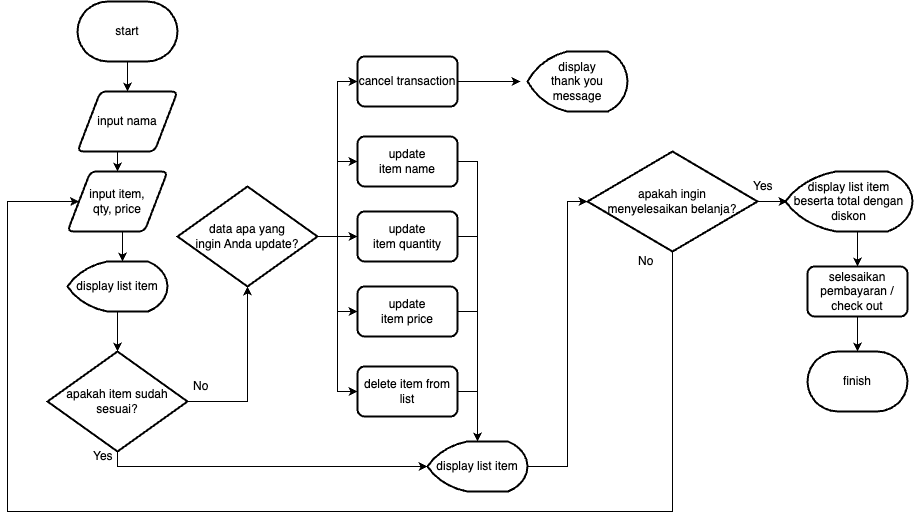

The diagram above was exported from draw.io. Its source (the exported page's mxGraphModel, read from the mxfile embedded in the PNG):
<mxGraphModel dx="1580" dy="524" grid="0" gridSize="10" guides="0" tooltips="1" connect="1" arrows="1" fold="1" page="0" pageScale="1" pageWidth="827" pageHeight="1169" math="0" shadow="0">
  <root>
    <mxCell id="WIyWlLk6GJQsqaUBKTNV-0" />
    <mxCell id="WIyWlLk6GJQsqaUBKTNV-1" parent="WIyWlLk6GJQsqaUBKTNV-0" />
    <mxCell id="BOvIumH5bsfbaZsZbnfc-26" style="edgeStyle=orthogonalEdgeStyle;rounded=0;orthogonalLoop=1;jettySize=auto;html=1;exitX=0.5;exitY=1;exitDx=0;exitDy=0;exitPerimeter=0;entryX=0.5;entryY=0;entryDx=0;entryDy=0;" edge="1" parent="WIyWlLk6GJQsqaUBKTNV-1" source="BOvIumH5bsfbaZsZbnfc-1" target="BOvIumH5bsfbaZsZbnfc-2">
      <mxGeometry relative="1" as="geometry" />
    </mxCell>
    <mxCell id="BOvIumH5bsfbaZsZbnfc-1" value="start" style="strokeWidth=2;html=1;shape=mxgraph.flowchart.terminator;whiteSpace=wrap;" vertex="1" parent="WIyWlLk6GJQsqaUBKTNV-1">
      <mxGeometry x="30" y="20" width="100" height="60" as="geometry" />
    </mxCell>
    <mxCell id="BOvIumH5bsfbaZsZbnfc-27" style="edgeStyle=orthogonalEdgeStyle;rounded=0;orthogonalLoop=1;jettySize=auto;html=1;exitX=0.5;exitY=1;exitDx=0;exitDy=0;entryX=0.5;entryY=0;entryDx=0;entryDy=0;" edge="1" parent="WIyWlLk6GJQsqaUBKTNV-1" source="BOvIumH5bsfbaZsZbnfc-2" target="BOvIumH5bsfbaZsZbnfc-11">
      <mxGeometry relative="1" as="geometry" />
    </mxCell>
    <mxCell id="BOvIumH5bsfbaZsZbnfc-2" value="input nama" style="shape=parallelogram;html=1;strokeWidth=2;perimeter=parallelogramPerimeter;whiteSpace=wrap;rounded=1;arcSize=12;size=0.23;" vertex="1" parent="WIyWlLk6GJQsqaUBKTNV-1">
      <mxGeometry x="30" y="110" width="100" height="60" as="geometry" />
    </mxCell>
    <mxCell id="BOvIumH5bsfbaZsZbnfc-28" style="edgeStyle=orthogonalEdgeStyle;rounded=0;orthogonalLoop=1;jettySize=auto;html=1;exitX=0.5;exitY=1;exitDx=0;exitDy=0;entryX=0.5;entryY=0;entryDx=0;entryDy=0;entryPerimeter=0;" edge="1" parent="WIyWlLk6GJQsqaUBKTNV-1" source="BOvIumH5bsfbaZsZbnfc-11">
      <mxGeometry relative="1" as="geometry">
        <mxPoint x="75" y="280" as="targetPoint" />
      </mxGeometry>
    </mxCell>
    <mxCell id="BOvIumH5bsfbaZsZbnfc-11" value="input item,&lt;br&gt;qty, price" style="shape=parallelogram;html=1;strokeWidth=2;perimeter=parallelogramPerimeter;whiteSpace=wrap;rounded=1;arcSize=12;size=0.23;" vertex="1" parent="WIyWlLk6GJQsqaUBKTNV-1">
      <mxGeometry x="20" y="190" width="100" height="60" as="geometry" />
    </mxCell>
    <mxCell id="BOvIumH5bsfbaZsZbnfc-58" style="edgeStyle=orthogonalEdgeStyle;rounded=0;orthogonalLoop=1;jettySize=auto;html=1;entryX=0.5;entryY=1;entryDx=0;entryDy=0;entryPerimeter=0;exitX=1;exitY=0.5;exitDx=0;exitDy=0;exitPerimeter=0;" edge="1" parent="WIyWlLk6GJQsqaUBKTNV-1" source="BOvIumH5bsfbaZsZbnfc-13" target="BOvIumH5bsfbaZsZbnfc-15">
      <mxGeometry relative="1" as="geometry">
        <Array as="points">
          <mxPoint x="200" y="420" />
        </Array>
      </mxGeometry>
    </mxCell>
    <mxCell id="BOvIumH5bsfbaZsZbnfc-59" style="edgeStyle=orthogonalEdgeStyle;rounded=0;orthogonalLoop=1;jettySize=auto;html=1;entryX=0;entryY=0.5;entryDx=0;entryDy=0;entryPerimeter=0;" edge="1" parent="WIyWlLk6GJQsqaUBKTNV-1" source="BOvIumH5bsfbaZsZbnfc-13" target="BOvIumH5bsfbaZsZbnfc-69">
      <mxGeometry relative="1" as="geometry">
        <mxPoint x="380" y="490" as="targetPoint" />
        <Array as="points">
          <mxPoint x="70" y="485" />
        </Array>
      </mxGeometry>
    </mxCell>
    <mxCell id="BOvIumH5bsfbaZsZbnfc-13" value="apakah item sudah&lt;br&gt;sesuai?" style="strokeWidth=2;html=1;shape=mxgraph.flowchart.decision;whiteSpace=wrap;" vertex="1" parent="WIyWlLk6GJQsqaUBKTNV-1">
      <mxGeometry y="370" width="140" height="100" as="geometry" />
    </mxCell>
    <mxCell id="BOvIumH5bsfbaZsZbnfc-34" style="edgeStyle=orthogonalEdgeStyle;rounded=0;orthogonalLoop=1;jettySize=auto;html=1;entryX=0;entryY=0.5;entryDx=0;entryDy=0;" edge="1" parent="WIyWlLk6GJQsqaUBKTNV-1" source="BOvIumH5bsfbaZsZbnfc-15" target="BOvIumH5bsfbaZsZbnfc-23">
      <mxGeometry relative="1" as="geometry" />
    </mxCell>
    <mxCell id="BOvIumH5bsfbaZsZbnfc-35" style="edgeStyle=orthogonalEdgeStyle;rounded=0;orthogonalLoop=1;jettySize=auto;html=1;entryX=0;entryY=0.5;entryDx=0;entryDy=0;" edge="1" parent="WIyWlLk6GJQsqaUBKTNV-1" source="BOvIumH5bsfbaZsZbnfc-15" target="BOvIumH5bsfbaZsZbnfc-16">
      <mxGeometry relative="1" as="geometry" />
    </mxCell>
    <mxCell id="BOvIumH5bsfbaZsZbnfc-36" style="edgeStyle=orthogonalEdgeStyle;rounded=0;orthogonalLoop=1;jettySize=auto;html=1;entryX=0;entryY=0.5;entryDx=0;entryDy=0;" edge="1" parent="WIyWlLk6GJQsqaUBKTNV-1" source="BOvIumH5bsfbaZsZbnfc-15" target="BOvIumH5bsfbaZsZbnfc-17">
      <mxGeometry relative="1" as="geometry" />
    </mxCell>
    <mxCell id="BOvIumH5bsfbaZsZbnfc-37" style="edgeStyle=orthogonalEdgeStyle;rounded=0;orthogonalLoop=1;jettySize=auto;html=1;entryX=0;entryY=0.5;entryDx=0;entryDy=0;" edge="1" parent="WIyWlLk6GJQsqaUBKTNV-1" source="BOvIumH5bsfbaZsZbnfc-15" target="BOvIumH5bsfbaZsZbnfc-18">
      <mxGeometry relative="1" as="geometry" />
    </mxCell>
    <mxCell id="BOvIumH5bsfbaZsZbnfc-38" style="edgeStyle=orthogonalEdgeStyle;rounded=0;orthogonalLoop=1;jettySize=auto;html=1;entryX=0;entryY=0.5;entryDx=0;entryDy=0;" edge="1" parent="WIyWlLk6GJQsqaUBKTNV-1" source="BOvIumH5bsfbaZsZbnfc-15" target="BOvIumH5bsfbaZsZbnfc-22">
      <mxGeometry relative="1" as="geometry" />
    </mxCell>
    <mxCell id="BOvIumH5bsfbaZsZbnfc-15" value="data apa yang &lt;br&gt;ingin Anda update?" style="strokeWidth=2;html=1;shape=mxgraph.flowchart.decision;whiteSpace=wrap;" vertex="1" parent="WIyWlLk6GJQsqaUBKTNV-1">
      <mxGeometry x="130" y="205" width="140" height="100" as="geometry" />
    </mxCell>
    <mxCell id="BOvIumH5bsfbaZsZbnfc-41" style="edgeStyle=orthogonalEdgeStyle;rounded=0;orthogonalLoop=1;jettySize=auto;html=1;" edge="1" parent="WIyWlLk6GJQsqaUBKTNV-1" source="BOvIumH5bsfbaZsZbnfc-16">
      <mxGeometry relative="1" as="geometry">
        <mxPoint x="430" y="460" as="targetPoint" />
        <Array as="points">
          <mxPoint x="430" y="180" />
        </Array>
      </mxGeometry>
    </mxCell>
    <mxCell id="BOvIumH5bsfbaZsZbnfc-16" value="update&lt;br&gt;item name" style="rounded=1;whiteSpace=wrap;html=1;absoluteArcSize=1;arcSize=14;strokeWidth=2;" vertex="1" parent="WIyWlLk6GJQsqaUBKTNV-1">
      <mxGeometry x="310" y="155" width="100" height="50" as="geometry" />
    </mxCell>
    <mxCell id="BOvIumH5bsfbaZsZbnfc-42" style="edgeStyle=orthogonalEdgeStyle;rounded=0;orthogonalLoop=1;jettySize=auto;html=1;entryX=0.5;entryY=0;entryDx=0;entryDy=0;entryPerimeter=0;" edge="1" parent="WIyWlLk6GJQsqaUBKTNV-1" source="BOvIumH5bsfbaZsZbnfc-17">
      <mxGeometry relative="1" as="geometry">
        <mxPoint x="430" y="460" as="targetPoint" />
        <Array as="points">
          <mxPoint x="430" y="255" />
        </Array>
      </mxGeometry>
    </mxCell>
    <mxCell id="BOvIumH5bsfbaZsZbnfc-17" value="update&lt;br&gt;item quantity" style="rounded=1;whiteSpace=wrap;html=1;absoluteArcSize=1;arcSize=14;strokeWidth=2;" vertex="1" parent="WIyWlLk6GJQsqaUBKTNV-1">
      <mxGeometry x="310" y="230" width="100" height="50" as="geometry" />
    </mxCell>
    <mxCell id="BOvIumH5bsfbaZsZbnfc-43" style="edgeStyle=orthogonalEdgeStyle;rounded=0;orthogonalLoop=1;jettySize=auto;html=1;entryX=0.5;entryY=0;entryDx=0;entryDy=0;entryPerimeter=0;" edge="1" parent="WIyWlLk6GJQsqaUBKTNV-1" source="BOvIumH5bsfbaZsZbnfc-18">
      <mxGeometry relative="1" as="geometry">
        <mxPoint x="430" y="460" as="targetPoint" />
        <Array as="points">
          <mxPoint x="430" y="330" />
        </Array>
      </mxGeometry>
    </mxCell>
    <mxCell id="BOvIumH5bsfbaZsZbnfc-18" value="update&lt;br&gt;item price" style="rounded=1;whiteSpace=wrap;html=1;absoluteArcSize=1;arcSize=14;strokeWidth=2;" vertex="1" parent="WIyWlLk6GJQsqaUBKTNV-1">
      <mxGeometry x="310" y="305" width="100" height="50" as="geometry" />
    </mxCell>
    <mxCell id="BOvIumH5bsfbaZsZbnfc-47" style="edgeStyle=orthogonalEdgeStyle;rounded=0;orthogonalLoop=1;jettySize=auto;html=1;exitX=1;exitY=0.5;exitDx=0;exitDy=0;exitPerimeter=0;" edge="1" parent="WIyWlLk6GJQsqaUBKTNV-1" source="BOvIumH5bsfbaZsZbnfc-69" target="BOvIumH5bsfbaZsZbnfc-46">
      <mxGeometry relative="1" as="geometry">
        <mxPoint x="480" y="490" as="sourcePoint" />
        <Array as="points">
          <mxPoint x="520" y="485" />
          <mxPoint x="520" y="220" />
        </Array>
      </mxGeometry>
    </mxCell>
    <mxCell id="BOvIumH5bsfbaZsZbnfc-44" style="edgeStyle=orthogonalEdgeStyle;rounded=0;orthogonalLoop=1;jettySize=auto;html=1;entryX=0.5;entryY=0;entryDx=0;entryDy=0;entryPerimeter=0;" edge="1" parent="WIyWlLk6GJQsqaUBKTNV-1" source="BOvIumH5bsfbaZsZbnfc-22">
      <mxGeometry relative="1" as="geometry">
        <mxPoint x="430" y="460" as="targetPoint" />
        <Array as="points">
          <mxPoint x="430" y="410" />
        </Array>
      </mxGeometry>
    </mxCell>
    <mxCell id="BOvIumH5bsfbaZsZbnfc-22" value="delete item from list" style="rounded=1;whiteSpace=wrap;html=1;absoluteArcSize=1;arcSize=14;strokeWidth=2;" vertex="1" parent="WIyWlLk6GJQsqaUBKTNV-1">
      <mxGeometry x="310" y="385" width="100" height="50" as="geometry" />
    </mxCell>
    <mxCell id="BOvIumH5bsfbaZsZbnfc-40" style="edgeStyle=orthogonalEdgeStyle;rounded=0;orthogonalLoop=1;jettySize=auto;html=1;entryX=0;entryY=0.5;entryDx=0;entryDy=0;entryPerimeter=0;" edge="1" parent="WIyWlLk6GJQsqaUBKTNV-1" source="BOvIumH5bsfbaZsZbnfc-23">
      <mxGeometry relative="1" as="geometry">
        <mxPoint x="473" y="100" as="targetPoint" />
      </mxGeometry>
    </mxCell>
    <mxCell id="BOvIumH5bsfbaZsZbnfc-23" value="cancel transaction" style="rounded=1;whiteSpace=wrap;html=1;absoluteArcSize=1;arcSize=14;strokeWidth=2;" vertex="1" parent="WIyWlLk6GJQsqaUBKTNV-1">
      <mxGeometry x="310" y="75" width="100" height="50" as="geometry" />
    </mxCell>
    <mxCell id="BOvIumH5bsfbaZsZbnfc-48" style="edgeStyle=orthogonalEdgeStyle;rounded=0;orthogonalLoop=1;jettySize=auto;html=1;entryX=0;entryY=0.5;entryDx=0;entryDy=0;exitX=0.5;exitY=1;exitDx=0;exitDy=0;exitPerimeter=0;" edge="1" parent="WIyWlLk6GJQsqaUBKTNV-1" source="BOvIumH5bsfbaZsZbnfc-46" target="BOvIumH5bsfbaZsZbnfc-11">
      <mxGeometry relative="1" as="geometry">
        <Array as="points">
          <mxPoint x="625" y="530" />
          <mxPoint x="-40" y="530" />
          <mxPoint x="-40" y="220" />
        </Array>
      </mxGeometry>
    </mxCell>
    <mxCell id="BOvIumH5bsfbaZsZbnfc-50" style="edgeStyle=orthogonalEdgeStyle;rounded=0;orthogonalLoop=1;jettySize=auto;html=1;entryX=0;entryY=0.375;entryDx=0;entryDy=0;entryPerimeter=0;" edge="1" parent="WIyWlLk6GJQsqaUBKTNV-1" source="BOvIumH5bsfbaZsZbnfc-46">
      <mxGeometry relative="1" as="geometry">
        <mxPoint x="740" y="220" as="targetPoint" />
      </mxGeometry>
    </mxCell>
    <mxCell id="BOvIumH5bsfbaZsZbnfc-46" value="apakah ingin &lt;br&gt;menyelesaikan belanja?" style="strokeWidth=2;html=1;shape=mxgraph.flowchart.decision;whiteSpace=wrap;" vertex="1" parent="WIyWlLk6GJQsqaUBKTNV-1">
      <mxGeometry x="540" y="170" width="170" height="100" as="geometry" />
    </mxCell>
    <mxCell id="BOvIumH5bsfbaZsZbnfc-65" style="edgeStyle=orthogonalEdgeStyle;rounded=0;orthogonalLoop=1;jettySize=auto;html=1;entryX=0.5;entryY=0;entryDx=0;entryDy=0;" edge="1" parent="WIyWlLk6GJQsqaUBKTNV-1" target="BOvIumH5bsfbaZsZbnfc-51">
      <mxGeometry relative="1" as="geometry">
        <mxPoint x="810" y="250" as="sourcePoint" />
      </mxGeometry>
    </mxCell>
    <mxCell id="BOvIumH5bsfbaZsZbnfc-54" value="" style="edgeStyle=orthogonalEdgeStyle;rounded=0;orthogonalLoop=1;jettySize=auto;html=1;" edge="1" parent="WIyWlLk6GJQsqaUBKTNV-1" source="BOvIumH5bsfbaZsZbnfc-51" target="BOvIumH5bsfbaZsZbnfc-53">
      <mxGeometry relative="1" as="geometry" />
    </mxCell>
    <mxCell id="BOvIumH5bsfbaZsZbnfc-51" value="selesaikan pembayaran / check out" style="rounded=1;whiteSpace=wrap;html=1;absoluteArcSize=1;arcSize=14;strokeWidth=2;" vertex="1" parent="WIyWlLk6GJQsqaUBKTNV-1">
      <mxGeometry x="760" y="285" width="100" height="50" as="geometry" />
    </mxCell>
    <mxCell id="BOvIumH5bsfbaZsZbnfc-53" value="finish" style="strokeWidth=2;html=1;shape=mxgraph.flowchart.terminator;whiteSpace=wrap;" vertex="1" parent="WIyWlLk6GJQsqaUBKTNV-1">
      <mxGeometry x="760" y="370" width="100" height="60" as="geometry" />
    </mxCell>
    <mxCell id="BOvIumH5bsfbaZsZbnfc-55" value="Yes" style="text;strokeColor=none;fillColor=none;align=left;verticalAlign=middle;spacingLeft=4;spacingRight=4;overflow=hidden;points=[[0,0.5],[1,0.5]];portConstraint=eastwest;rotatable=0;whiteSpace=wrap;html=1;" vertex="1" parent="WIyWlLk6GJQsqaUBKTNV-1">
      <mxGeometry x="40" y="460" width="80" height="30" as="geometry" />
    </mxCell>
    <mxCell id="BOvIumH5bsfbaZsZbnfc-56" value="No" style="text;strokeColor=none;fillColor=none;align=left;verticalAlign=middle;spacingLeft=4;spacingRight=4;overflow=hidden;points=[[0,0.5],[1,0.5]];portConstraint=eastwest;rotatable=0;whiteSpace=wrap;html=1;" vertex="1" parent="WIyWlLk6GJQsqaUBKTNV-1">
      <mxGeometry x="140" y="390" width="80" height="30" as="geometry" />
    </mxCell>
    <mxCell id="BOvIumH5bsfbaZsZbnfc-60" value="Yes" style="text;strokeColor=none;fillColor=none;align=left;verticalAlign=middle;spacingLeft=4;spacingRight=4;overflow=hidden;points=[[0,0.5],[1,0.5]];portConstraint=eastwest;rotatable=0;whiteSpace=wrap;html=1;" vertex="1" parent="WIyWlLk6GJQsqaUBKTNV-1">
      <mxGeometry x="700" y="190" width="80" height="30" as="geometry" />
    </mxCell>
    <mxCell id="BOvIumH5bsfbaZsZbnfc-61" value="No" style="text;strokeColor=none;fillColor=none;align=left;verticalAlign=middle;spacingLeft=4;spacingRight=4;overflow=hidden;points=[[0,0.5],[1,0.5]];portConstraint=eastwest;rotatable=0;whiteSpace=wrap;html=1;" vertex="1" parent="WIyWlLk6GJQsqaUBKTNV-1">
      <mxGeometry x="585" y="270" width="80" height="20" as="geometry" />
    </mxCell>
    <mxCell id="BOvIumH5bsfbaZsZbnfc-68" style="edgeStyle=orthogonalEdgeStyle;rounded=0;orthogonalLoop=1;jettySize=auto;html=1;entryX=0.5;entryY=0;entryDx=0;entryDy=0;entryPerimeter=0;" edge="1" parent="WIyWlLk6GJQsqaUBKTNV-1" source="BOvIumH5bsfbaZsZbnfc-67" target="BOvIumH5bsfbaZsZbnfc-13">
      <mxGeometry relative="1" as="geometry" />
    </mxCell>
    <mxCell id="BOvIumH5bsfbaZsZbnfc-67" value="display list item" style="strokeWidth=2;html=1;shape=mxgraph.flowchart.display;whiteSpace=wrap;" vertex="1" parent="WIyWlLk6GJQsqaUBKTNV-1">
      <mxGeometry x="20" y="280" width="100" height="50" as="geometry" />
    </mxCell>
    <mxCell id="BOvIumH5bsfbaZsZbnfc-69" value="display list item" style="strokeWidth=2;html=1;shape=mxgraph.flowchart.display;whiteSpace=wrap;" vertex="1" parent="WIyWlLk6GJQsqaUBKTNV-1">
      <mxGeometry x="380" y="460" width="100" height="50" as="geometry" />
    </mxCell>
    <mxCell id="BOvIumH5bsfbaZsZbnfc-70" value="display&lt;br&gt;thank you&lt;br&gt;message" style="strokeWidth=2;html=1;shape=mxgraph.flowchart.display;whiteSpace=wrap;" vertex="1" parent="WIyWlLk6GJQsqaUBKTNV-1">
      <mxGeometry x="480" y="70" width="100" height="60" as="geometry" />
    </mxCell>
    <mxCell id="BOvIumH5bsfbaZsZbnfc-71" value="display list item&lt;br&gt;beserta total dengan diskon" style="strokeWidth=2;html=1;shape=mxgraph.flowchart.display;whiteSpace=wrap;" vertex="1" parent="WIyWlLk6GJQsqaUBKTNV-1">
      <mxGeometry x="738" y="190" width="127" height="60" as="geometry" />
    </mxCell>
  </root>
</mxGraphModel>